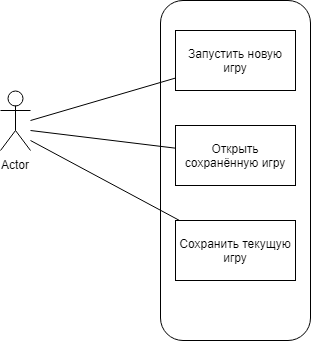

The diagram above was exported from draw.io. Its source (the exported page's mxGraphModel, read from the mxfile embedded in the PNG):
<mxGraphModel dx="1010" dy="533" grid="1" gridSize="10" guides="1" tooltips="1" connect="1" arrows="1" fold="1" page="1" pageScale="1" pageWidth="827" pageHeight="1169" math="0" shadow="0">
  <root>
    <mxCell id="0" />
    <mxCell id="1" parent="0" />
    <mxCell id="PzrLF8E9CyZW9oChDpaJ-1" value="Actor" style="shape=umlActor;verticalLabelPosition=bottom;labelBackgroundColor=#ffffff;verticalAlign=top;html=1;outlineConnect=0;" vertex="1" parent="1">
      <mxGeometry x="220" y="200" width="30" height="60" as="geometry" />
    </mxCell>
    <mxCell id="PzrLF8E9CyZW9oChDpaJ-2" value="" style="rounded=1;whiteSpace=wrap;html=1;" vertex="1" parent="1">
      <mxGeometry x="380" y="110" width="150" height="340" as="geometry" />
    </mxCell>
    <mxCell id="PzrLF8E9CyZW9oChDpaJ-3" value="Запустить новую игру" style="rounded=0;whiteSpace=wrap;html=1;" vertex="1" parent="1">
      <mxGeometry x="395" y="140" width="120" height="60" as="geometry" />
    </mxCell>
    <mxCell id="PzrLF8E9CyZW9oChDpaJ-5" value="Открыть сохранённую игру" style="rounded=0;whiteSpace=wrap;html=1;" vertex="1" parent="1">
      <mxGeometry x="395" y="235" width="120" height="60" as="geometry" />
    </mxCell>
    <mxCell id="PzrLF8E9CyZW9oChDpaJ-6" value="Сохранить текущую игру" style="rounded=0;whiteSpace=wrap;html=1;" vertex="1" parent="1">
      <mxGeometry x="395" y="330" width="120" height="60" as="geometry" />
    </mxCell>
    <mxCell id="PzrLF8E9CyZW9oChDpaJ-7" value="" style="endArrow=none;html=1;" edge="1" parent="1" target="PzrLF8E9CyZW9oChDpaJ-6">
      <mxGeometry width="50" height="50" relative="1" as="geometry">
        <mxPoint x="250" y="250" as="sourcePoint" />
        <mxPoint x="270" y="470" as="targetPoint" />
      </mxGeometry>
    </mxCell>
    <mxCell id="PzrLF8E9CyZW9oChDpaJ-8" value="" style="endArrow=none;html=1;" edge="1" parent="1" target="PzrLF8E9CyZW9oChDpaJ-5">
      <mxGeometry width="50" height="50" relative="1" as="geometry">
        <mxPoint x="250" y="240" as="sourcePoint" />
        <mxPoint x="270" y="470" as="targetPoint" />
      </mxGeometry>
    </mxCell>
    <mxCell id="PzrLF8E9CyZW9oChDpaJ-9" value="" style="endArrow=none;html=1;" edge="1" parent="1" target="PzrLF8E9CyZW9oChDpaJ-3">
      <mxGeometry width="50" height="50" relative="1" as="geometry">
        <mxPoint x="250" y="230" as="sourcePoint" />
        <mxPoint x="270" y="470" as="targetPoint" />
      </mxGeometry>
    </mxCell>
  </root>
</mxGraphModel>